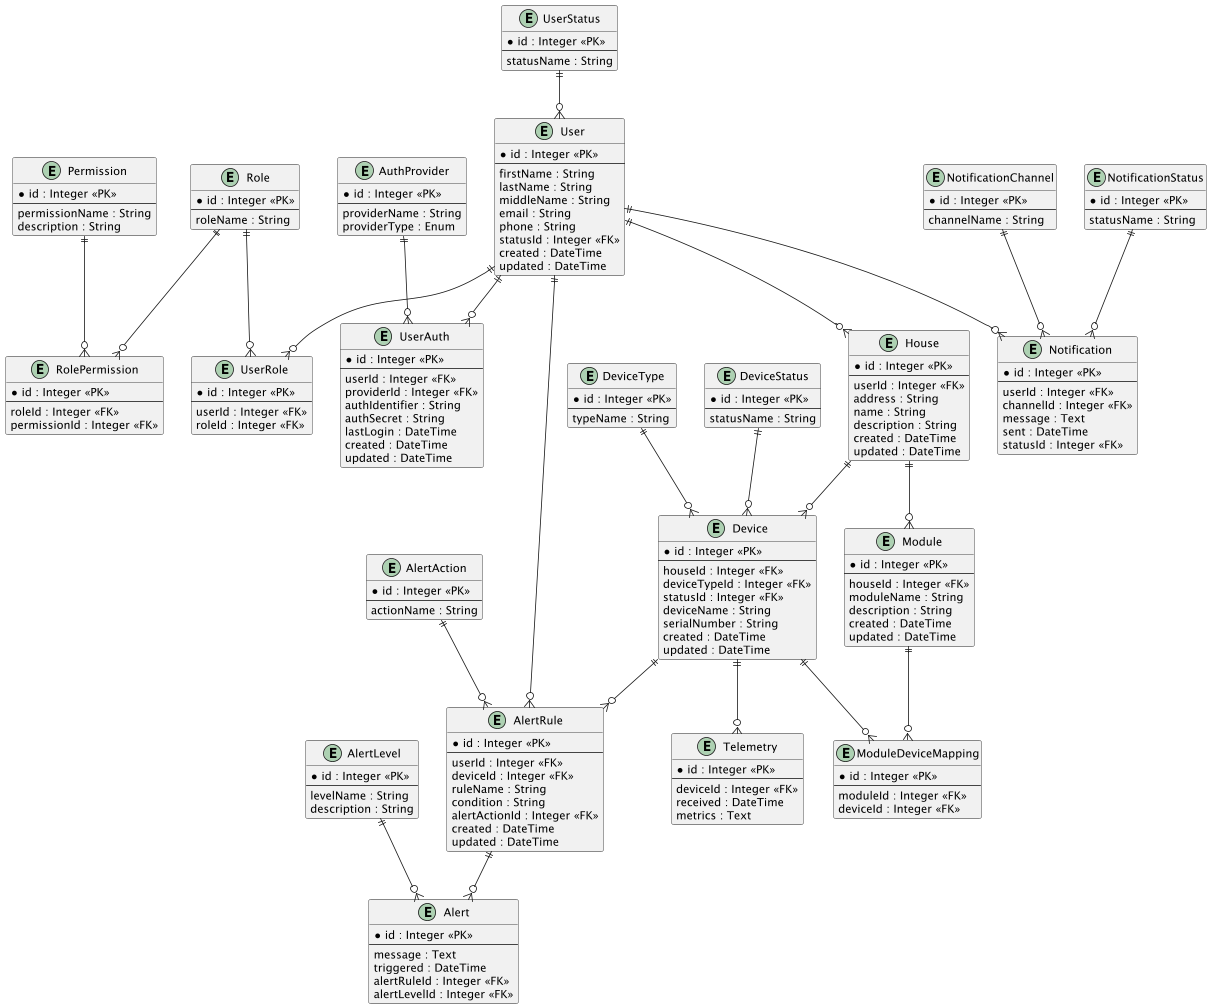

The diagram above was rendered by PlantUML. Its source (embedded in the PNG):
@startuml

entity User {
  *id : Integer <<PK>>
  --
  firstName : String
  lastName : String
  middleName : String
  email : String
  phone : String
  statusId : Integer <<FK>>
  created : DateTime
  updated : DateTime
}

entity UserStatus {
  *id : Integer <<PK>>
  --
  statusName : String
}

entity AuthProvider {
  *id : Integer <<PK>>
  --
  providerName : String
  providerType : Enum
}

entity UserAuth {
  *id : Integer <<PK>>
  --
  userId : Integer <<FK>>
  providerId : Integer <<FK>>
  authIdentifier : String
  authSecret : String
  lastLogin : DateTime
  created : DateTime
  updated : DateTime
}

entity Role {
  *id : Integer <<PK>>
  --
  roleName : String
}

entity UserRole {
  *id : Integer <<PK>>
  --
  userId : Integer <<FK>>
  roleId : Integer <<FK>>
}

entity Permission {
  *id : Integer <<PK>>
  --
  permissionName : String
  description : String
}

entity RolePermission {
  *id : Integer <<PK>>
  --
  roleId : Integer <<FK>>
  permissionId : Integer <<FK>>
}

entity House {
  *id : Integer <<PK>>
  --
  userId : Integer <<FK>>
  address : String
  name : String
  description : String
  created : DateTime
  updated : DateTime
}

entity Notification {
  *id : Integer <<PK>>
  --
  userId : Integer <<FK>>
  channelId : Integer <<FK>>
  message : Text
  sent : DateTime
  statusId : Integer <<FK>>
}

entity NotificationChannel {
  *id : Integer <<PK>>
  --
  channelName : String
}

entity NotificationStatus {
  *id : Integer <<PK>>
  --
  statusName : String
}

entity Device {
  *id : Integer <<PK>>
  --
  houseId : Integer <<FK>>
  deviceTypeId : Integer <<FK>>
  statusId : Integer <<FK>>
  deviceName : String
  serialNumber : String
  created : DateTime
  updated : DateTime
}

entity DeviceType {
  *id : Integer <<PK>>
  --
  typeName : String
}

entity DeviceStatus {
  *id : Integer <<PK>>
  --
  statusName : String
}

entity Module {
  *id : Integer <<PK>>
  --
  houseId : Integer <<FK>>
  moduleName : String
  description : String
  created : DateTime
  updated : DateTime
}

entity ModuleDeviceMapping {
  *id : Integer <<PK>>
  --
  moduleId : Integer <<FK>>
  deviceId : Integer <<FK>>
}

entity Alert {
  *id : Integer <<PK>>
  --
  message : Text
  triggered : DateTime
  alertRuleId : Integer <<FK>>
  alertLevelId : Integer <<FK>>
}

entity AlertRule {
  *id : Integer <<PK>>
  --
  userId : Integer <<FK>>
  deviceId : Integer <<FK>>
  ruleName : String
  condition : String
  alertActionId : Integer <<FK>>
  created : DateTime
  updated : DateTime
}

entity AlertLevel {
  *id : Integer <<PK>>
  --
  levelName : String
  description : String
}

entity AlertAction {
  *id : Integer <<PK>>
  --
  actionName : String
}

entity Telemetry {
  *id : Integer <<PK>>
  --
  deviceId : Integer <<FK>>
  received : DateTime
  metrics : Text
}

UserStatus ||--o{ User

User ||--o{ UserAuth
AuthProvider ||--o{ UserAuth

User ||--o{ UserRole
Role ||--o{ UserRole
Role ||--o{ RolePermission
Permission ||--o{ RolePermission

User ||--o{ House

User ||--o{ Notification
NotificationChannel ||--o{ Notification
NotificationStatus ||--o{ Notification

House ||--o{ Device
DeviceType ||--o{ Device
DeviceStatus ||--o{ Device
House ||--o{ Module
Module ||--o{ ModuleDeviceMapping
Device ||--o{ ModuleDeviceMapping

AlertRule ||--o{ Alert
AlertLevel ||--o{ Alert
User ||--o{ AlertRule
Device ||--o{ AlertRule
AlertAction ||--o{ AlertRule

Device ||--o{ Telemetry

@enduml